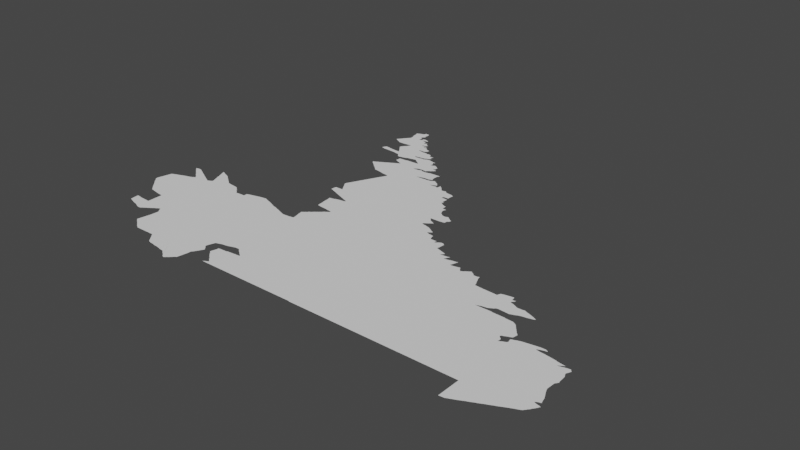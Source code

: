 # Source: labrador.blend  (saved by Blender 3.3.6; exported with 4.5.12 LTS)
import bpy
from mathutils import Matrix  # noqa: F401  (used for matrix-valued properties, if any)

bpy.ops.wm.read_factory_settings(use_empty=True)
scene = bpy.context.scene
scene.name = 'Scene'

# ---- collections
col_collection = bpy.data.collections.new('Collection'); scene.collection.children.link(col_collection)

# ---- node groups
ng_auto_smooth = bpy.data.node_groups.new('Auto Smooth', 'GeometryNodeTree')
_s = ng_auto_smooth.interface.new_socket(name='Geometry', in_out='OUTPUT', socket_type='NodeSocketGeometry')
_s = ng_auto_smooth.interface.new_socket(name='Geometry', in_out='INPUT', socket_type='NodeSocketGeometry')
_s = ng_auto_smooth.interface.new_socket(name='Angle', in_out='INPUT', socket_type='NodeSocketFloat')
_s.subtype = 'ANGLE'
_s.min_value = 0.0
_s.max_value = 3.142
ng_auto_smooth.is_modifier = True
_N = ng_auto_smooth.nodes; _L = ng_auto_smooth.links
n0 = _N.new('NodeGroupOutput'); n0.name = 'Group Output'; n0.location = (480, -100)
n1 = _N.new('NodeGroupInput'); n1.name = 'Group Input'; n1.location = (-420, -300)
n2 = _N.new('NodeGroupInput'); n2.name = 'Group Input.001'; n2.location = (-60, -100)
n3 = _N.new('GeometryNodeSetShadeSmooth'); n3.name = 'Set Shade Smooth'; n3.location = (120, -100)
n3.domain = 'EDGE'
n4 = _N.new('GeometryNodeSetShadeSmooth'); n4.name = 'Set Shade Smooth.001'; n4.location = (300, -100)
n5 = _N.new('GeometryNodeInputMeshEdgeAngle'); n5.name = 'Edge Angle'; n5.location = (-420, -220)
n6 = _N.new('GeometryNodeInputEdgeSmooth'); n6.name = 'Is Edge Smooth'; n6.location = (-60, -160)
n7 = _N.new('GeometryNodeInputShadeSmooth'); n7.name = 'Is Face Smooth'; n7.location = (-240, -340)
n8 = _N.new('FunctionNodeBooleanMath'); n8.name = 'Boolean Math'; n8.location = (-60, -220)
n9 = _N.new('FunctionNodeCompare'); n9.name = 'Compare'; n9.location = (-240, -180)
n9.operation = 'LESS_EQUAL'
_L.new(n5.outputs[0], n9.inputs[0])
_L.new(n4.outputs[0], n0.inputs[0])
_L.new(n1.outputs[1], n9.inputs[1])
_L.new(n9.outputs[0], n8.inputs[0])
_L.new(n7.outputs[0], n8.inputs[1])
_L.new(n2.outputs[0], n3.inputs[0])
_L.new(n6.outputs[0], n3.inputs[1])
_L.new(n3.outputs[0], n4.inputs[0])
_L.new(n8.outputs[0], n3.inputs[2])
n0.is_active_output = True

# ---- world
world_world = bpy.data.worlds.new('World'); scene.world = world_world
world_world.use_nodes = True; world_world.node_tree.nodes.clear()
_N = world_world.node_tree.nodes; _L = world_world.node_tree.links
n0 = _N.new('ShaderNodeOutputWorld'); n0.name = 'World Output'; n0.location = (300, 300)
n1 = _N.new('ShaderNodeBackground'); n1.name = 'Background'; n1.location = (10, 300)
n1.inputs[0].default_value = (0.05088, 0.05088, 0.05088, 1.0)
_L.new(n1.outputs[0], n0.inputs[0])
n0.is_active_output = True
world_world.color = (0.05088, 0.05088, 0.05088)
world_world.use_sun_shadow = False
world_world.sun_shadow_jitter_overblur = 0.0

# ---- meshes
me_mesh = bpy.data.meshes.new('Mesh')
me_mesh.from_pydata([(-67.76, 54.04, -3.995e-08), (-67.74, 54.01, -9.33e-08), (-67.76, 54.09, 1.474e-09), (-67.72, 53.99, -7.622e-08), (-67.7, 53.97, -6.844e-08), (-67.68, 53.95, -8.933e-08), (-67.66, 53.91, -2.485e-07), (-67.62, 53.88, -1.038e-07), (-67.6, 53.86, -8.793e-08), (-67.58, 53.83, -6.499e-08), (-67.56, 53.81, -7.804e-08), (-67.54, 53.79, -9.445e-08), (-67.52, 53.77, -6.826e-08), (-67.74, 54.17, -4.836e-08), (-67.72, 54.25, -4.061e-08), (-67.7, 54.33, -4.966e-08), (-67.68, 54.41, -9.006e-08), (-67.67, 54.44, -8.881e-08), (-67.63, 54.46, 9.994e-09), (-67.58, 54.48, -4.419e-08), (-67.53, 54.5, -1.64e-08), (-67.32, 53.0, -2.132e-08), (-67.33, 53.15, -8.104e-08), (-67.31, 52.93, -9.321e-08), (-67.27, 52.92, -2.127e-08), (-67.21, 53.13, -1.063e-07), (-67.22, 52.9, 9.951e-08), (-67.22, 53.14, -7.865e-08), (-67.5, 53.74, -2.529e-07), (-67.45, 53.69, -1.192e-07), (-67.43, 53.66, -1.009e-07), (-67.4, 53.64, -9.013e-08), (-67.37, 53.61, -9.261e-08), (-67.35, 53.58, -3.982e-08), (-67.15, 53.54, -1.013e-07), (-67.26, 53.56, -8.723e-08), (-67.47, 54.52, -4.331e-08), (-67.42, 54.54, -8.759e-08), (-67.37, 54.56, -4.482e-08), (-67.31, 54.58, -2.651e-08), (-67.27, 54.59, 5.742e-09), (-67.21, 54.61, -5.678e-08), (-67.47, 55.04, -9.165e-08), (-67.44, 55.02, -6.688e-08), (-67.41, 54.99, -1.641e-07), (-67.36, 55.07, -5.338e-08), (-67.31, 55.06, -1.059e-07), (-67.36, 54.94, -1.444e-07), (-67.33, 54.92, -7.453e-08), (-67.31, 54.9, -7.335e-08), (-67.29, 54.88, -7.038e-08), (-67.27, 55.04, -5.668e-08), (-67.26, 54.86, -9.528e-08), (-67.23, 54.83, -1.641e-07), (-67.24, 55.02, -5.844e-08), (-67.2, 55.0, -2.072e-08), (-67.43, 55.06, -3.879e-08), (-67.36, 55.08, -5.294e-08), (-66.93, 52.8, -1.846e-08), (-66.88, 52.78, 2.501e-08), (-67.16, 52.88, -1.635e-08), (-67.11, 52.86, -9.101e-08), (-67.05, 52.85, -8.244e-08), (-67.01, 53.12, -3.379e-08), (-66.99, 52.83, -7.83e-08), (-66.84, 52.97, -9.988e-08), (-66.91, 53.11, -9.806e-08), (-66.91, 53.49, -9.278e-08), (-67.05, 53.52, 4.452e-08), (-66.93, 53.51, -8.901e-08), (-67.15, 54.63, -4.564e-08), (-67.11, 54.66, -4.956e-08), (-67.11, 54.72, -6.666e-08), (-67.09, 54.7, -6.532e-08), (-67.07, 54.68, -1.125e-07), (-67.18, 54.78, -2.139e-07), (-67.13, 54.96, -1.164e-07), (-67.09, 54.94, -9.65e-08), (-67.16, 54.98, 1.193e-08), (-67.15, 54.76, -8.619e-08), (-67.13, 54.74, -7.336e-08), (-66.87, 54.82, -1.028e-07), (-67.05, 54.92, -7.03e-08), (-67.02, 54.9, -3.156e-08), (-66.98, 54.88, -2.494e-08), (-66.94, 54.86, 1.962e-08), (-66.9, 54.84, 7.254e-08), (-66.82, 52.77, -5.522e-08), (-66.81, 52.76, -6.15e-08), (-66.77, 52.78, -4.273e-08), (-66.75, 52.8, -7.126e-08), (-66.72, 52.82, -8.574e-08), (-66.69, 52.84, -1.628e-08), (-66.66, 52.86, -7.21e-08), (-66.63, 52.88, -1.805e-08), (-66.6, 52.9, -6.633e-08), (-66.57, 52.92, -8.015e-08), (-66.79, 54.78, -9.017e-08), (-66.83, 54.8, -8.119e-08), (-66.75, 54.76, -3.84e-08), (-66.71, 54.74, -1.706e-07), (-66.68, 55.03, -3.148e-08), (-66.67, 54.76, -7.968e-08), (-66.66, 54.99, -6.837e-08), (-66.64, 54.94, 1.44e-08), (-66.63, 54.78, -2.557e-08), (-66.62, 54.89, -6.783e-09), (-66.6, 54.8, -8.64e-08), (-66.6, 54.83, 1.023e-08), (-66.39, 54.95, -9.988e-08), (-66.77, 55.29, -2.53e-08), (-66.79, 55.32, 7.51e-07), (-66.75, 55.23, 8.862e-08), (-66.73, 55.19, 5.063e-08), (-66.71, 55.13, -2.832e-08), (-66.67, 55.27, -7.353e-08), (-66.73, 55.3, 1.942e-09), (-66.69, 55.09, -5.647e-08), (-66.61, 55.25, -6.847e-08), (-66.37, 52.37, -1.057e-07), (-66.34, 52.34, -4.971e-08), (-66.35, 52.47, -6.872e-08), (-66.31, 52.32, -8.391e-08), (-66.29, 52.3, -2.821e-08), (-66.26, 52.28, -7.914e-08), (-66.33, 52.59, 1.102e-08), (-66.31, 52.69, 6.289e-08), (-66.3, 52.81, 8.566e-09), (-66.54, 52.94, -1.471e-07), (-66.52, 52.96, -1.053e-07), (-66.48, 52.98, -5.548e-08), (-66.45, 53.0, -9.871e-08), (-66.42, 53.02, -7.643e-08), (-66.37, 53.03, -1.179e-07), (-66.36, 53.0, -8.423e-08), (-66.43, 53.8, -9.871e-08), (-66.34, 52.97, -5.453e-08), (-66.32, 52.94, -1.089e-07), (-66.31, 52.92, -1.701e-07), (-66.29, 52.91, -9.907e-08), (-66.43, 55.14, -9.545e-08), (-66.3, 55.04, -8.035e-08), (-66.25, 55.0, -8.079e-08), (-66.27, 55.02, -3.108e-08), (-66.51, 55.2, -7.352e-08), (-66.54, 55.22, -7.742e-09), (-66.48, 55.18, -1.506e-07), (-66.46, 55.16, -1.139e-07), (-66.41, 55.12, -7.684e-08), (-66.35, 55.08, -6.054e-08), (-66.38, 55.1, -9.51e-08), (-66.33, 55.06, -4.117e-08), (-66.11, 52.16, -7.227e-08), (-66.08, 52.14, -5.897e-08), (-66.04, 52.11, -9.531e-08), (-66.05, 52.13, -9.926e-08), (-66.23, 52.26, -5.657e-08), (-66.21, 52.24, -9.178e-08), (-66.18, 52.22, -1.038e-07), (-66.16, 52.2, -1.338e-07), (-66.13, 52.18, -8.265e-08), (-64.69, 54.29, -9.871e-08), (-65.67, 54.71, -9.913e-08), (-66.21, 54.97, -2.711e-08), (-66.11, 54.95, -5.796e-08), (-65.89, 54.92, -9.501e-08), (-66.0, 54.94, 8.464e-08), (-65.53, 52.11, -9.12e-08), (-65.64, 54.72, -8.813e-08), (-65.68, 54.73, -9.323e-08), (-65.86, 54.9, -2e-07), (-65.82, 54.86, -7.779e-08), (-65.79, 54.84, -5.664e-08), (-65.77, 54.81, -7.982e-08), (-65.74, 54.79, -1.027e-07), (-65.72, 54.77, -8.694e-08), (-65.7, 54.75, -1.117e-07), (-65.5, 52.08, -9.382e-08), (-65.48, 52.05, -6.604e-08), (-65.46, 52.03, -5.532e-08), (-65.44, 52.0, -9.754e-08), (-65.41, 51.97, -2.826e-09), (-65.4, 51.95, -3.694e-08), (-65.38, 51.93, -8.913e-08), (-65.35, 51.89, -1.662e-07), (-65.32, 51.86, -1.41e-07), (-65.43, 54.73, -9.873e-08), (-65.43, 54.82, -8.781e-08), (-65.37, 54.84, -1.419e-08), (-65.29, 54.86, -3.767e-08), (-65.25, 51.84, -5.384e-08), (-65.13, 51.83, -1.009e-07), (-65.13, 51.82, -7.261e-08), (-65.01, 51.81, 2.415e-08), (-64.89, 51.79, -9.042e-08), (-64.97, 52.13, -9.988e-08), (-65.21, 54.88, -8.907e-08), (-65.13, 54.9, -3.275e-08), (-65.05, 54.92, 3.596e-09), (-64.97, 54.93, -8.942e-08), (-64.89, 51.78, -8.29e-08), (-64.77, 51.77, -5.021e-08), (-64.73, 51.74, -8.416e-08), (-64.71, 51.72, -6.836e-08), (-64.68, 51.7, -1.461e-07), (-64.63, 51.67, 2.63e-08), (-64.92, 54.94, 5.632e-08), (-64.86, 54.92, 4.109e-08), (-64.81, 54.9, -5.836e-08), (-64.75, 54.88, -2.627e-08), (-64.69, 54.86, -1.068e-08), (-64.82, 58.96, -2.869e-08), (-64.75, 58.95, -1.056e-07), (-64.8, 59.01, -5.822e-08), (-64.78, 59.04, -2.48e-08), (-64.76, 59.07, -7.794e-08), (-64.75, 58.94, -8.575e-08), (-64.63, 59.06, -9.592e-08), (-64.72, 59.52, 4.883e-08), (-64.68, 59.5, -6.129e-08), (-64.88, 59.62, -6.249e-10), (-64.86, 59.6, -9.405e-08), (-64.86, 59.64, -1.104e-07), (-64.83, 59.58, -8.59e-08), (-64.83, 59.67, -8.983e-08), (-64.79, 59.56, -8.451e-08), (-64.81, 59.7, -8.471e-08), (-64.78, 59.74, -1.042e-07), (-64.76, 59.77, -8.529e-08), (-64.75, 59.54, -9.219e-08), (-64.74, 59.79, -7.576e-08), (-64.72, 59.82, -1.19e-07), (-64.7, 59.84, -1.028e-07), (-64.68, 59.87, -4.761e-08), (-64.68, 60.09, 4.573e-08), (-64.65, 59.89, -8.856e-08), (-64.65, 60.01, 3.528e-08), (-64.64, 59.93, -6.48e-08), (-64.69, 60.19, -3.302e-08), (-64.71, 60.24, -7.195e-08), (-64.67, 60.26, -9.882e-08), (-64.61, 51.64, -8.739e-08), (-64.58, 51.62, -8.902e-08), (-64.55, 51.6, -4.484e-08), (-64.52, 51.6, -1.089e-07), (-64.48, 51.64, -9.542e-08), (-64.45, 51.66, -5.975e-08), (-64.43, 51.68, -7.144e-08), (-64.41, 51.7, -8.452e-08), (-64.39, 51.72, -8.082e-08), (-64.37, 51.74, -6.969e-08), (-64.35, 51.76, -8.307e-08), (-64.32, 51.78, -1.297e-07), (-64.3, 51.89, -4.527e-09), (-64.28, 52.01, -6.053e-08), (-64.47, 54.77, -8.292e-08), (-64.31, 54.72, -6.754e-09), (-64.59, 54.82, -2.14e-08), (-64.64, 54.84, -4.681e-08), (-64.53, 54.79, -1.103e-08), (-64.42, 54.76, -6.246e-08), (-64.37, 54.74, 4.813e-08), (-64.41, 58.12, 1.695e-06), (-64.38, 58.1, -7.765e-08), (-64.39, 58.14, -5.234e-07), (-64.35, 58.06, -1.549e-07), (-64.35, 58.16, -5.797e-08), (-64.63, 59.05, -9.853e-08), (-64.55, 58.93, 4.402e-08), (-64.33, 58.91, -1.037e-07), (-64.47, 59.03, -4.278e-08), (-64.42, 59.18, -1.527e-07), (-64.4, 59.16, -1.119e-07), (-64.38, 59.13, -2.991e-08), (-64.36, 59.1, -7.253e-08), (-64.34, 59.07, -8.752e-08), (-64.33, 58.9, -7.3e-08), (-64.31, 59.02, 2.936e-08), (-64.31, 59.03, -1.756e-08), (-64.55, 59.5, -1.002e-07), (-64.48, 59.26, -1.611e-07), (-64.48, 59.3, -4.755e-08), (-64.46, 59.24, -1.205e-07), (-64.44, 59.21, -3.189e-08), (-64.46, 59.33, -8.067e-08), (-64.44, 59.36, -8.776e-08), (-64.41, 59.39, -1.106e-07), (-64.38, 59.42, -9.874e-08), (-64.35, 59.47, -1.759e-07), (-64.33, 59.5, 3.773e-07), (-64.32, 59.52, -3.489e-07), (-64.09, 59.69, -1.026e-07), (-64.44, 60.08, -1.077e-07), (-64.44, 60.11, -7.903e-08), (-64.42, 60.13, -8.761e-08), (-64.4, 59.96, 1.888e-07), (-64.39, 59.96, -8.324e-08), (-64.39, 60.06, -1.263e-07), (-64.4, 60.15, -6.171e-08), (-64.27, 59.95, -9.822e-08), (-64.33, 59.98, -2.355e-08), (-64.32, 60.04, -7.827e-08), (-64.62, 60.28, -7.754e-08), (-64.57, 60.3, -2.414e-08), (-64.4, 60.21, -1.077e-07), (-64.51, 60.32, -3.316e-08), (-64.52, 60.34, -8.168e-08), (-64.5, 60.37, -9.849e-08), (-64.41, 60.37, -8.57e-08), (-64.38, 60.17, -5.934e-08), (-64.39, 60.27, -7.345e-08), (-64.4, 60.35, -4.446e-08), (-64.37, 60.2, -4.473e-08), (-64.38, 60.3, 1.259e-07), (-64.27, 52.13, -5.207e-08), (-64.24, 52.16, -2.436e-08), (-64.22, 52.2, -6.319e-08), (-64.16, 52.3, -9.023e-08), (-64.21, 52.47, -8.17e-08), (-64.2, 52.23, -9.311e-08), (-64.18, 52.26, 6.302e-08), (-64.18, 52.45, -5.038e-08), (-64.16, 52.42, -1.352e-07), (-64.14, 52.33, -2.418e-07), (-64.14, 52.4, -1.456e-07), (-64.12, 52.37, -2.838e-08), (-64.23, 52.51, -6.858e-08), (-64.22, 52.55, -7.597e-08), (-64.2, 52.61, -4.385e-08), (-64.18, 52.66, -5.845e-08), (-64.16, 52.72, -3.116e-08), (-64.09, 52.74, -7.918e-08), (-64.01, 52.77, -5.992e-08), (-61.21, 53.85, -8.684e-08), (-64.25, 54.7, 8.032e-08), (-64.2, 54.68, -6.583e-08), (-64.15, 54.66, -2.711e-08), (-64.09, 54.64, -2.628e-08), (-64.04, 54.62, -8.546e-08), (-64.11, 56.3, -9.218e-08), (-64.05, 56.28, -4.504e-09), (-64.01, 56.26, -3.603e-08), (-64.1, 56.4, 1.305e-07), (-64.09, 56.44, -5.231e-08), (-63.89, 56.44, -1.321e-07), (-64.0, 56.62, -7.761e-08), (-64.06, 56.72, 3.985e-08), (-64.04, 56.68, -1.002e-07), (-64.06, 56.76, -3.44e-08), (-64.03, 56.81, 1.569e-07), (-64.02, 56.65, -1.782e-07), (-64.02, 56.83, -9.405e-08), (-64.0, 56.87, -6.981e-08), (-64.17, 57.92, -7.238e-08), (-64.15, 57.9, -6.795e-08), (-64.13, 57.88, -8.387e-08), (-64.1, 57.86, -1.004e-07), (-64.07, 57.82, -1.134e-07), (-64.03, 57.8, -7.614e-08), (-64.31, 58.04, -1.004e-07), (-64.31, 58.18, -1.846e-08), (-64.29, 58.02, -8.241e-08), (-64.28, 58.2, -5.915e-08), (-64.27, 58.0, -7.895e-08), (-64.24, 57.98, -9.991e-08), (-64.24, 58.22, -5.14e-08), (-64.21, 57.94, -1.55e-07), (-64.21, 58.24, -3.496e-08), (-64.07, 58.32, -9.729e-08), (-63.38, 58.29, -9.988e-08), (-64.17, 58.26, -4.927e-08), (-64.1, 58.3, -6.904e-08), (-64.03, 58.34, -5.78e-08), (-64.02, 58.57, 1.801e-08), (-64.23, 58.89, -1.003e-07), (-64.19, 58.85, -7.949e-08), (-64.17, 58.82, -8.082e-08), (-64.15, 58.8, -8.098e-08), (-64.12, 58.78, -6.049e-08), (-64.07, 58.79, 3.593e-09), (-64.01, 58.8, -6.751e-08), (-64.01, 58.7, -8.941e-08), (-63.95, 59.39, -1.147e-07), (-63.81, 59.06, -1.177e-07), (-64.09, 59.71, -9.23e-08), (-64.09, 59.85, -7.672e-08), (-64.05, 59.83, -1.9e-07), (-64.02, 59.72, -6.711e-08), (-63.99, 59.65, -1.023e-07), (-64.16, 59.84, -1.7e-07), (-64.02, 59.8, -1.154e-07), (-63.93, 59.68, -8.918e-08), (-64.27, 59.97, -9.739e-08), (-64.25, 60.05, -5.501e-09), (-64.25, 60.05, -3.455e-08), (-64.21, 60.03, -5.792e-08), (-64.22, 59.94, 1.757e-07), (-64.15, 59.98, -8.614e-08), (-64.17, 59.92, -4.901e-08), (-64.15, 60.02, -7.848e-08), (-64.15, 59.91, -8.242e-08), (-64.06, 59.87, 2.489e-07), (-63.8, 52.0, -3.329e-08), (-63.8, 52.0, -4.994e-08), (-63.79, 52.0, 3.652e-07), (-63.78, 52.01, 1.101e-07), (-63.76, 52.02, -1.213e-08), (-63.74, 52.17, -6.062e-08), (-63.73, 52.04, 1.417e-08), (-63.72, 52.14, -1.019e-07), (-63.69, 52.06, -6.917e-08), (-61.25, 52.01, -1.197e-07), (-63.69, 52.12, -8.766e-08), (-63.97, 52.39, 3.617e-07), (-63.95, 52.47, 6.858e-08), (-63.92, 52.35, -6.926e-08), (-63.89, 52.31, -1.298e-07), (-63.85, 52.27, -5.777e-08), (-63.82, 52.24, -6.912e-08), (-63.78, 52.21, -6.877e-08), (-63.93, 52.55, -7.07e-09), (-63.93, 52.59, -8.948e-08), (-63.92, 52.78, 1.158e-07), (-63.89, 52.6, -6.905e-08), (-63.69, 52.61, -9.965e-08), (-63.69, 52.62, -9.057e-08), (-63.83, 52.8, -7.924e-08), (-63.75, 52.83, -5.878e-08), (-63.67, 52.85, 4.471e-09), (-63.85, 54.63, -2.695e-08), (-63.74, 54.65, -5.876e-08), (-63.79, 54.93, 5.791e-08), (-63.8, 54.96, -2.465e-09), (-63.78, 54.85, -9.114e-08), (-63.75, 54.75, -9.14e-08), (-63.78, 54.98, -1.015e-07), (-63.75, 55.0, -8.42e-08), (-63.73, 55.02, -5.971e-08), (-63.7, 55.04, -9.091e-08), (-63.67, 55.08, -1.48e-07), (-63.78, 55.65, -9.209e-08), (-63.76, 55.49, -3.663e-08), (-63.77, 55.65, -9.433e-08), (-63.75, 55.47, -8.701e-08), (-63.73, 55.46, -5.758e-08), (-63.67, 55.62, -9.988e-08), (-63.79, 55.81, -7.143e-08), (-63.81, 55.91, -8.471e-08), (-63.79, 55.92, -8.311e-08), (-63.71, 55.93, -7.913e-08), (-63.95, 56.24, 7.089e-09), (-63.9, 56.22, -6.112e-09), (-63.85, 56.2, -7.946e-08), (-63.8, 56.18, -4.854e-08), (-63.75, 56.16, -6.692e-08), (-63.69, 56.14, -7.002e-08), (-63.98, 56.59, -1.212e-08), (-63.96, 56.55, -7.668e-08), (-63.94, 56.52, -2.243e-08), (-63.92, 56.49, -4.418e-08), (-63.9, 56.46, -4.623e-07), (-63.09, 56.53, -9.966e-08), (-63.98, 56.91, -5.098e-08), (-63.96, 56.95, -5.163e-08), (-63.94, 56.99, -5.043e-08), (-63.92, 57.03, -7.713e-08), (-63.9, 57.07, -4.291e-08), (-63.88, 57.11, -4.796e-08), (-63.86, 57.15, -4.12e-08), (-63.84, 57.19, -3.96e-08), (-63.82, 57.23, -4.533e-08), (-63.8, 57.27, -4.579e-08), (-63.74, 57.39, -9.621e-08), (-63.78, 57.31, -4.634e-08), (-63.76, 57.35, -7.336e-08), (-63.72, 57.43, -6.941e-08), (-63.7, 57.47, -4.239e-08), (-63.68, 57.51, -2.171e-08), (-63.95, 57.79, -8.042e-08), (-64.13, 58.28, -1.048e-07), (-63.85, 57.77, -5.956e-08), (-63.43, 57.9, -9.988e-08), (-63.73, 57.74, 1.431e-08), (-63.99, 58.36, -1.544e-08), (-63.96, 58.38, -1.976e-08), (-63.95, 58.54, -1.485e-08), (-63.92, 58.4, -5.823e-08), (-63.81, 58.71, -1.225e-07), (-63.91, 58.52, -5.209e-08), (-63.89, 58.42, -7.838e-08), (-63.86, 58.5, 3.639e-08), (-63.85, 58.44, -1.261e-08), (-63.82, 58.46, -2.22e-10), (-63.8, 58.47, -5.657e-07), (-63.81, 58.48, 9.895e-07), (-64.01, 58.63, -6.143e-08), (-63.93, 58.82, -1.338e-08), (-63.87, 58.85, -2.446e-08), (-63.8, 58.72, -8.053e-08), (-63.79, 58.86, -3.226e-08), (-63.71, 58.88, -8.97e-08), (-63.69, 59.07, -1.008e-07), (-63.78, 59.04, 2.807e-08), (-63.74, 59.02, -8.986e-08), (-63.69, 59.06, -9.441e-08), (-63.95, 59.42, -1.018e-07), (-63.83, 59.37, -9.965e-08), (-63.83, 59.38, -7.261e-08), (-63.8, 59.42, -8.041e-08), (-63.81, 59.55, -2.338e-08), (-63.77, 59.44, -1.087e-07), (-63.73, 59.37, 1.891e-07), (-63.74, 59.47, -8.369e-08), (-63.69, 59.35, -9.578e-08), (-63.69, 59.38, -1.515e-07), (-63.99, 59.63, -9.009e-08), (-63.98, 59.74, 3.06e-07), (-63.99, 59.78, -8.227e-08), (-63.96, 59.76, -2.494e-07), (-63.89, 59.62, -2.398e-08), (-63.93, 59.65, -8.171e-08), (-63.85, 59.57, -9.229e-08), (-63.86, 59.61, -8.473e-08), (-63.74, 59.54, -8.774e-08), (-63.67, 52.1, -9.124e-08), (-63.65, 52.08, -1.345e-07), (-63.49, 52.64, -5.513e-08), (-63.5, 52.78, -8.627e-08), (-63.47, 52.76, -4.086e-08), (-63.44, 52.74, -1.364e-07), (-63.42, 52.72, -1e-07), (-63.34, 52.65, 2.566e-07), (-63.39, 52.7, -7.698e-08), (-63.36, 52.68, -1.232e-07), (-63.57, 52.85, -1.69e-07), (-63.53, 52.81, -1.252e-07), (-63.55, 52.83, -9.34e-08), (-63.63, 55.1, -7.172e-08), (-63.61, 55.12, -8.488e-08), (-63.59, 55.14, -8.89e-08), (-63.57, 55.16, -6.214e-08), (-63.54, 55.18, -8.615e-08), (-63.52, 55.2, -1.12e-07), (-63.49, 55.22, -8.159e-08), (-63.47, 55.24, -9.353e-08), (-63.44, 55.26, -9.284e-08), (-63.41, 55.3, -1.332e-07), (-63.37, 55.32, -8.481e-08), (-63.59, 55.44, -8.244e-08), (-63.45, 55.99, -9.893e-08), (-63.45, 55.43, -9.796e-08), (-63.45, 55.42, -8.983e-08), (-63.63, 55.96, -8.199e-08), (-63.54, 55.98, 1.384e-08), (-63.39, 56.01, -1.074e-07), (-63.65, 56.12, -1.339e-08), (-63.59, 56.1, -8.386e-08), (-63.54, 56.08, -5.219e-08), (-63.49, 56.06, -5.658e-08), (-63.43, 56.04, -5.302e-09), (-63.66, 57.55, -5.835e-08), (-63.64, 57.58, -9.032e-08), (-63.62, 57.62, -8.783e-08), (-63.6, 57.66, -7.431e-08), (-63.61, 57.73, -4.375e-08), (-63.58, 57.71, -1.327e-07), (-63.5, 58.6, -9.988e-08), (-63.36, 58.44, -4.311e-07), (-63.64, 58.88, -1.246e-07), (-63.61, 58.86, -5.153e-08), (-63.59, 58.84, -6.042e-08), (-63.51, 58.73, -8.644e-09), (-63.56, 58.82, -5.309e-08), (-63.31, 59.07, -1.109e-07), (-63.53, 58.8, -3.956e-08), (-63.5, 58.78, -7.475e-08), (-63.46, 58.74, -1.568e-07), (-63.47, 58.76, 1.421e-07), (-63.65, 58.89, -1.067e-07), (-63.51, 59.03, -1.004e-07), (-63.61, 59.03, -9.794e-08), (-63.55, 59.08, -2.219e-08), (-63.61, 59.04, -4.247e-08), (-63.54, 59.04, 2.097e-07), (-63.51, 59.04, -9.625e-08), (-63.47, 59.06, -9.388e-08), (-63.49, 59.11, -5.613e-08), (-63.44, 59.21, -3.05e-07), (-63.43, 59.08, -7.452e-08), (-63.43, 59.13, -2.996e-09), (-63.4, 59.15, -8.053e-08), (-63.39, 59.19, -4.215e-08), (-63.37, 59.09, -8.171e-08), (-63.39, 59.17, 6.356e-07), (-63.37, 59.19, 5.293e-07), (-63.65, 59.35, -1.133e-08), (-63.52, 59.3, -8.455e-08), (-63.6, 59.36, -4.168e-08), (-63.53, 59.34, -9.191e-08), (-63.51, 59.27, -8.823e-08), (-63.43, 59.22, 7.446e-07), (-63.41, 59.27, 1.676e-07), (-63.41, 59.24, -7.468e-08), (-63.39, 59.27, 8.559e-07), (-63.36, 59.28, 8.532e-07), (-63.35, 55.34, -7.973e-08), (-63.32, 55.36, -1.03e-07), (-63.31, 55.41, 1.531e-07), (-63.29, 55.39, -1.842e-07), (-63.35, 58.45, -1.743e-07), (-63.31, 58.48, -4.999e-08), (-63.23, 58.45, -2.387e-08), (-63.25, 58.51, -6.949e-08), (-63.15, 58.47, -1.058e-07), (-63.15, 58.52, -1.043e-07), (-63.14, 58.48, 1.071e-07), (-63.09, 58.45, -1.024e-08), (-63.07, 58.51, -2.844e-08), (-63.04, 58.5, -5.609e-08), (-63.18, 58.88, -1.35e-07), (-63.13, 58.87, -5.171e-08), (-63.21, 59.01, -2.672e-07), (-63.21, 59.05, 1.31e-07), (-63.17, 59.02, -3.21e-07), (-63.15, 58.9, -1.591e-07), (-63.16, 58.97, -4.242e-08), (-63.14, 59.04, 3.648e-07), (-63.15, 59.03, 3.611e-07), (-63.06, 58.9, 2.945e-07), (-62.89, 58.47, -1.052e-07), (-63.01, 58.12, -1.964e-07), (-63.01, 58.12, -2.446e-07), (-63.0, 58.12, -2.575e-07), (-62.99, 58.13, 2.101e-07), (-62.96, 58.14, 4.439e-08), (-62.89, 58.16, 1.085e-07), (-62.67, 58.13, 3.883e-08), (-62.8, 58.18, -8.841e-08), (-62.65, 58.19, -9.885e-08), (-63.03, 58.51, -6.004e-08), (-63.0, 58.54, 1.558e-08), (-62.97, 58.45, -5.567e-08), (-62.97, 58.57, 8.987e-09), (-62.87, 58.48, -1.19e-07), (-62.57, 58.49, -9.22e-08), (-63.0, 58.88, -7.371e-08), (-62.98, 58.72, -2.281e-07), (-62.97, 58.73, -9.226e-08), (-62.96, 58.86, -1.403e-07), (-62.94, 58.58, -4.52e-08), (-62.92, 58.74, -7.694e-08), (-62.94, 58.84, -1.097e-07), (-62.91, 58.61, -5.084e-08), (-62.88, 58.63, -1.004e-07), (-62.88, 58.7, -1.345e-07), (-62.91, 58.82, -7.669e-08), (-62.87, 58.65, -8.673e-08), (-62.84, 58.67, -3.685e-08), (-63.03, 58.9, 1.034e-07), (-62.57, 58.15, -1.029e-07), (-62.66, 58.18, -1.06e-07), (-62.61, 58.25, -7.272e-08), (-62.58, 58.21, 1.653e-07), (-62.51, 57.98, -9.988e-08), (-62.56, 58.16, -1.337e-07), (-62.53, 58.18, -8.664e-08), (-62.5, 58.2, 3.136e-09), (-62.5, 58.2, -6.978e-08), (-62.47, 57.97, 3.678e-07), (-62.48, 57.97, 1.26e-07), (-62.47, 58.18, -1.53e-08), (-62.44, 58.16, -6.996e-08), (-62.39, 57.95, -1.524e-08), (-62.4, 57.98, 6.602e-08), (-62.41, 58.14, -1.625e-08), (-62.62, 58.34, -8.753e-08), (-62.61, 58.43, -7.511e-08), (-62.59, 58.46, 1.079e-07), (-61.29, 56.25, -9.968e-08), (-62.23, 57.84, -4.999e-08), (-62.12, 57.97, -1.52e-08), (-62.37, 57.96, -8.494e-08), (-62.1, 57.94, -1.443e-07), (-61.96, 57.72, -9.988e-08), (-62.37, 58.12, -1.388e-07), (-62.37, 58.0, 7.575e-09), (-62.33, 58.02, -2.739e-07), (-62.34, 58.08, -1.465e-07), (-62.29, 57.97, -9.135e-08), (-62.3, 58.03, 8.879e-08), (-62.24, 57.94, -4.648e-07), (-62.23, 57.97, 1.419e-06), (-62.22, 58.06, -1.267e-07), (-62.19, 58.03, -7.816e-07), (-62.16, 58.01, -1.295e-07), (-62.14, 57.99, -1.2e-07), (-61.82, 57.58, -1.589e-07), (-61.81, 57.61, 1.796e-07), (-61.72, 57.58, -8.993e-08), (-62.07, 57.91, -1.542e-07), (-62.05, 57.89, -8.94e-08), (-62.01, 57.89, 1.423e-08), (-61.94, 57.91, 8.803e-08), (-61.92, 57.89, -6.449e-08), (-61.91, 57.87, -9.758e-08), (-61.83, 57.85, 3.418e-10), (-61.79, 57.64, -1.01e-07), (-61.51, 57.28, 1.675e-09), (-61.45, 57.15, -1.213e-07), (-61.45, 57.26, -1.027e-07), (-61.66, 57.38, -1.527e-07), (-61.66, 57.43, -1.047e-07), (-61.65, 57.37, -5.403e-07), (-61.65, 57.38, 3.084e-07), (-61.65, 57.57, -1.132e-07), (-61.61, 57.39, 1.228e-06), (-61.63, 57.41, 1.087e-08), (-61.62, 57.34, -1.574e-07), (-61.6, 57.39, 3.212e-07), (-61.59, 57.32, -7.334e-08), (-61.56, 57.3, -1.654e-08), (-61.73, 57.84, -6.757e-08), (-61.66, 57.79, 1.56e-08), (-61.68, 57.82, -2.691e-07), (-61.67, 57.64, -8.382e-08), (-61.67, 57.74, -1.038e-07), (-61.65, 57.79, 1.017e-08), (-61.25, 52.0, -4.992e-08), (-61.89, 55.57, -9.988e-08), (-61.34, 56.27, -1.11e-07), (-61.32, 56.3, -1.051e-07), (-61.33, 56.27, 7.066e-08), (-61.29, 56.32, -3.035e-08), (-61.22, 56.24, 1.936e-07), (-61.15, 56.22, -7.398e-09), (-61.09, 56.2, -8.195e-08), (-61.35, 56.59, -1.035e-07), (-61.34, 56.57, -8.005e-08), (-61.3, 56.52, -5.69e-08), (-61.32, 56.55, -2.937e-08), (-61.26, 56.34, -5.793e-08), (-61.27, 56.49, 6.185e-08), (-61.24, 56.48, -2.256e-08), (-61.16, 56.59, 2.49e-08), (-61.23, 56.36, -4.999e-08), (-61.2, 56.46, -6.409e-08), (-61.21, 56.38, -8.652e-08), (-61.18, 56.4, -9.99e-08), (-61.14, 56.43, 3.77e-07), (-61.14, 56.43, 1.743e-08), (-61.16, 56.58, -3.329e-08), (-61.14, 56.43, -3.329e-08), (-61.34, 56.97, -6.983e-08), (-61.33, 56.93, -9.926e-08), (-61.3, 56.92, -7.956e-08), (-61.27, 56.9, -6.198e-08), (-61.25, 56.87, -8.696e-08), (-61.2, 56.86, -1.693e-08), (-61.15, 56.85, 1.621e-08), (-61.08, 56.88, 1.533e-07), (-61.34, 57.14, 4.274e-08), (-61.37, 57.03, -2.986e-08), (-61.37, 57.09, -2.788e-08), (-60.99, 56.0, -7.184e-08), (-60.91, 55.97, -5.807e-08), (-60.77, 55.89, -8.877e-08), (-60.82, 55.96, 2.119e-09), (-60.99, 56.14, -9.186e-08), (-61.05, 56.18, -7.854e-08), (-61.02, 56.16, -3.475e-08), (-60.96, 56.12, -8.009e-08), (-60.98, 56.01, -3.078e-07), (-60.94, 56.04, -1.114e-07), (-60.91, 56.06, 7.279e-08), (-60.92, 56.1, 6.217e-08), (-60.89, 56.08, -7.041e-08), (-61.04, 56.6, 2.061e-08), (-60.98, 56.61, -8.61e-08), (-60.98, 56.61, -6.825e-08), (-61.05, 56.86, -4.068e-08), (-61.03, 56.84, -2.98e-08), (-60.97, 56.69, -1.699e-07), (-61.0, 56.82, -7.307e-08), (-60.97, 56.8, -7.305e-09), (-60.95, 56.7, -1.246e-07), (-60.94, 56.78, -2.317e-07), (-60.93, 56.72, -1.256e-07), (-60.91, 56.76, 1.194e-06), (-60.55, 55.53, -9.988e-08), (-60.6, 55.74, -1.243e-07), (-60.78, 55.95, -9.087e-08), (-60.75, 55.83, -4.547e-08), (-60.73, 55.81, -1.097e-07), (-60.59, 55.75, 1.282e-06), (-60.58, 55.79, -1.263e-07), (-60.57, 55.81, 2.143e-07), (-60.57, 55.82, 4.556e-07), (-60.55, 55.75, -8.906e-08), (-60.53, 55.77, 5.608e-08), (-60.49, 55.8, -9.456e-08), (-60.15, 55.39, -9.902e-08), (-60.35, 55.75, 2.92e-08), (-60.37, 55.57, -6.745e-08), (-60.37, 55.61, -1.002e-07), (-60.36, 55.61, -9.602e-08), (-60.27, 55.54, -3.031e-08), (-60.31, 55.55, 1.472e-07), (-60.21, 55.52, -7.014e-08), (-60.14, 55.41, -8.041e-08), (-60.15, 55.5, 1.669e-08), (-60.45, 55.82, -2.74e-08), (-60.4, 55.82, -1.086e-07), (-60.38, 55.8, -1.201e-07), (-60.34, 55.78, -1.1e-07), (-60.0, 55.15, -9.988e-08), (-59.97, 55.41, -6.124e-08), (-59.99, 55.3, -1.425e-07), (-59.96, 55.34, 3.516e-08), (-59.97, 55.3, 6e-09), (-59.98, 55.31, -1.287e-07), (-59.89, 55.31, -6.462e-08), (-60.12, 55.43, -5.312e-08), (-60.09, 55.4, 2.668e-08), (-60.1, 55.45, -2.13e-08), (-60.09, 55.48, -7.635e-08), (-59.94, 55.38, -8.168e-08), (-59.92, 55.41, -4.598e-08), (-59.91, 55.43, -9.399e-08), (-59.7, 55.21, -1.02e-07), (-59.79, 55.34, -1.764e-08), (-59.72, 55.17, -3.327e-07), (-59.72, 55.17, -3.329e-08), (-59.72, 55.17, -4.558e-08), (-59.69, 55.35, -2.021e-08), (-59.7, 55.17, 4.546e-08), (-59.7, 55.17, -4.578e-08), (-59.69, 55.25, -8.52e-08), (-59.65, 55.17, -4.913e-08), (-59.67, 55.31, 1.334e-08), (-59.65, 55.37, 3.068e-07), (-59.55, 55.19, -7.774e-08), (-59.65, 55.37, 1.097e-07), (-59.48, 55.21, -1.037e-07), (-59.46, 55.17, -4.752e-08), (-59.44, 55.14, -2.698e-07), (-59.42, 55.12, -1.101e-07), (-59.4, 55.09, -1.984e-07), (-59.33, 55.13, -9.97e-08), (-59.37, 55.11, -1.474e-07), (-59.33, 55.14, -7.295e-08), (-59.3, 55.16, -7.29e-08), (-59.19, 55.21, -1.007e-07), (-59.27, 55.18, -7.476e-08), (-59.24, 55.2, -1.557e-07), (-58.9, 55.01, -9.577e-08), (-58.84, 54.87, -9.637e-08), (-58.88, 54.96, -6.52e-08), (-59.15, 55.19, -1.854e-07), (-59.12, 55.17, -1.213e-07), (-59.09, 55.13, -9.396e-08), (-59.1, 55.15, -1.168e-07), (-58.93, 55.07, -8.886e-08), (-58.99, 55.13, -2.31e-09), (-58.94, 55.13, -4.19e-07), (-58.95, 55.15, 3.681e-07), (-58.86, 54.92, 1.174e-09), (-58.83, 54.83, -8.563e-08), (-58.55, 54.81, -3.381e-08), (-57.1, 52.0, -1.014e-07), (-58.37, 54.22, -1.28e-07), (-58.37, 54.23, -9.853e-08), (-58.35, 54.23, 2.831e-07), (-58.17, 54.45, -9.988e-08), (-58.3, 54.25, 7.41e-08), (-58.29, 54.8, -3.073e-08), (-58.27, 54.79, -9.948e-08), (-58.26, 54.82, 2.499e-07), (-58.24, 54.87, 3.545e-08), (-58.21, 54.27, -2.897e-08), (-58.13, 54.28, -3.109e-08), (-57.97, 54.21, -9.808e-08), (-57.98, 54.22, -4.803e-08), (-58.09, 54.3, -5.998e-08), (-58.06, 54.32, -4.871e-08), (-58.02, 54.34, -1.713e-09), (-57.99, 54.37, -8.14e-08), (-57.95, 54.38, -8.669e-08), (-58.15, 54.9, -7.327e-08), (-58.23, 54.88, -8.531e-08), (-58.03, 54.92, -8.167e-08), (-57.93, 54.83, -1.116e-07), (-57.94, 54.91, 1.929e-07), (-57.95, 54.93, -8.403e-08), (-57.9, 54.76, -9.604e-08), (-57.79, 54.37, 3.01e-08), (-57.65, 54.2, -8.289e-08), (-57.68, 54.36, -5.281e-08), (-57.63, 54.38, -7.057e-08), (-57.89, 54.73, -8.99e-08), (-57.84, 54.72, 1.718e-08), (-57.79, 54.7, -5.71e-08), (-57.75, 54.68, 1.442e-08), (-57.71, 54.66, -1.059e-07), (-57.7, 54.65, -1.039e-07), (-57.57, 54.65, -9.359e-08), (-57.9, 54.74, 3.839e-07), (-57.91, 54.83, -1.787e-08), (-57.86, 54.8, -1.433e-07), (-57.84, 54.84, -1.083e-07), (-57.65, 54.19, -1.013e-07), (-57.37, 53.62, -3.807e-07), (-57.35, 53.59, -1.98e-07), (-57.35, 53.65, -2.701e-08), (-57.32, 53.57, 9.393e-07), (-57.31, 53.66, 1.626e-09), (-57.3, 53.45, -8.432e-08), (-57.29, 53.54, -7.727e-08), (-57.34, 54.1, -9.371e-08), (-57.32, 54.07, -5.864e-08), (-57.3, 54.05, -6.746e-08), (-57.29, 54.03, -1.962e-08), (-57.57, 54.4, -8.946e-08), (-57.46, 54.18, -9.614e-08), (-57.42, 54.16, -1.22e-08), (-57.37, 54.13, -1.046e-07), (-57.51, 54.43, -3.248e-08), (-57.51, 54.66, -3.243e-08), (-57.45, 54.63, 2.989e-08), (-57.43, 54.45, 5.525e-08), (-57.41, 54.62, -4.162e-08), (-57.35, 54.46, -3.509e-08), (-57.35, 54.6, 5.395e-08), (-57.3, 54.58, -7.553e-08), (-57.27, 54.48, -1.618e-08), (-57.25, 54.56, -9.413e-08), (-57.11, 51.42, 3.446e-07), (-57.09, 51.43, -9.679e-08), (-56.97, 51.44, -3.27e-08), (-57.25, 53.69, -4.327e-08), (-57.25, 53.48, -4.763e-08), (-57.22, 53.5, 9.138e-08), (-57.19, 53.51, 1.648e-08), (-57.19, 53.71, -1.046e-07), (-57.15, 53.53, -8.888e-08), (-57.16, 53.64, -1.048e-07), (-57.15, 53.63, -7.26e-08), (-57.15, 53.73, 1.415e-07), (-57.13, 53.85, -8.687e-08), (-57.13, 53.56, -1.192e-07), (-57.13, 53.66, -5.147e-08), (-57.07, 53.68, -4.929e-08), (-57.02, 53.7, -5.789e-08), (-56.95, 53.72, -1.547e-08), (-57.26, 54.0, -1.002e-07), (-57.24, 53.97, -5.867e-08), (-57.22, 53.95, -7.763e-08), (-57.2, 53.92, -1.005e-07), (-57.17, 53.89, -1.537e-07), (-57.21, 54.54, -6.109e-08), (-57.19, 54.5, -6.367e-08), (-57.17, 54.52, 4.58e-07), (-56.93, 51.46, -5.214e-08), (-56.88, 51.48, 9.54e-08), (-56.84, 51.5, -1.874e-08), (-56.79, 51.52, -6.911e-08), (-56.75, 51.54, 1.997e-08), (-56.71, 51.56, 1.001e-09), (-56.67, 51.58, -5.485e-08), (-56.63, 51.6, -7.394e-08), (-56.83, 53.74, -5.085e-08), (-56.7, 53.76, -4.141e-08), (-56.58, 51.62, -7.403e-08), (-56.54, 51.64, 1.534e-07), (-56.5, 51.66, -3.081e-08), (-56.45, 51.68, -8.741e-08), (-56.41, 51.7, -7.699e-08), (-56.37, 51.72, -7.082e-08), (-56.33, 51.74, -3.242e-08), (-56.6, 53.68, -8.484e-08), (-56.6, 53.67, -8.711e-08), (-56.57, 53.78, -2.745e-08), (-56.51, 53.65, -7.305e-08), (-56.53, 53.71, -3.002e-08), (-56.46, 53.78, -8.98e-08), (-56.45, 53.73, 2.101e-08), (-56.39, 53.64, -5.396e-08), (-56.39, 53.74, -5.486e-08), (-56.42, 53.76, 1.864e-07), (-56.25, 53.62, 3.711e-09), (-56.28, 51.76, 6.255e-08), (-56.24, 51.78, 6.721e-08), (-56.2, 51.8, 1.385e-08), (-56.15, 51.82, -1.079e-08), (-56.11, 51.84, 2.007e-08), (-56.07, 51.86, -7.769e-08), (-56.03, 51.88, -4.227e-08), (-55.99, 51.9, -1.172e-08), (-56.03, 53.48, -2.717e-07), (-56.01, 53.48, -3.514e-07), (-56.12, 53.6, -8.192e-08), (-56.11, 53.59, -1.031e-07), (-56.02, 53.49, -1.362e-06), (-56.0, 53.5, -4.318e-07), (-55.94, 51.92, -8.586e-08), (-55.9, 51.94, -5.003e-08), (-55.85, 51.96, -6.746e-08), (-55.8, 51.98, 4.186e-08), (-55.74, 52.03, -9.017e-08), (-55.76, 52.0, -1.061e-07), (-55.66, 52.14, -1.031e-07), (-55.72, 52.05, -4.494e-08), (-55.71, 52.07, -5.227e-08), (-55.68, 52.1, -1.57e-08), (-55.73, 52.31, -9.957e-08), (-55.74, 52.32, -3.984e-07), (-55.69, 52.35, -5.769e-08), (-55.65, 52.45, -3.563e-08), (-55.76, 52.72, -4.675e-08), (-55.74, 52.67, -8.473e-08), (-55.78, 52.77, -6.935e-08), (-55.78, 52.8, -6.663e-08), (-55.7, 52.59, -8.575e-08), (-55.72, 52.63, -5.57e-08), (-55.68, 52.55, -5.952e-08), (-55.77, 52.99, -1.041e-07), (-55.76, 53.0, -1.07e-07), (-55.74, 53.03, -8.823e-08), (-55.72, 53.06, 2.909e-07), (-55.73, 53.09, 1.844e-07), (-55.75, 53.43, -9.714e-08), (-55.74, 53.27, -9.23e-08), (-55.78, 53.37, -7.182e-08), (-55.76, 53.31, -6.586e-08), (-55.78, 53.35, -5.293e-08), (-55.77, 53.39, 4.393e-08), (-55.99, 53.57, 7.657e-08), (-55.97, 53.52, -7.601e-08), (-55.93, 53.5, -4.212e-08), (-55.94, 53.54, -2.857e-08), (-55.9, 53.56, -7.319e-07), (-55.85, 53.52, -3.88e-08), (-55.76, 53.51, -7.452e-08), (-55.77, 53.53, -8.86e-08), (-55.73, 53.48, -2.336e-08), (-55.64, 52.16, -1.008e-07), (-55.62, 52.19, -9.217e-08), (-55.67, 52.29, -2.667e-08), (-55.62, 52.37, 2.372e-08), (-55.6, 52.22, -7.717e-08), (-55.61, 52.28, -1.296e-09), (-55.63, 52.38, -1.145e-07), (-55.59, 52.25, -9.819e-08), (-55.57, 52.26, -9.436e-08), (-55.66, 52.5, 4.936e-08), (-59.2, 55.23, 1.088e-06), (-57.29, 53.46, -1.029e-07), (-57.1, 51.42, 4.81e-08)], [(393, 394), (795, 796), (834, 835), (777, 778), (718, 715), (748, 749), (666, 667), (404, 405), (88, 87), (832, 831), (841, 839), (935, 1056), (403, 404), (750, 743), (402, 403), (749, 751), (45, 57)], [(34, 0, 2), (34, 4, 3), (34, 8, 7), (34, 7, 5), (34, 9, 8), (34, 10, 9), (34, 13, 14), (34, 15, 16), (18, 16, 17), (25, 21, 22), (25, 24, 23), (25, 23, 21), (27, 25, 22), (34, 30, 29), (34, 31, 30), (11, 10, 34), (34, 28, 12), (34, 12, 11), (37, 16, 36), (41, 34, 40), (46, 44, 43), (46, 47, 44), (76, 48, 47), (76, 53, 52), (54, 76, 51), (56, 45, 43), (61, 60, 25), (65, 61, 25), (65, 64, 62), (65, 58, 64), (59, 58, 65), (135, 66, 67), (70, 34, 41), (70, 71, 34), (74, 135, 71), (81, 135, 74), (76, 75, 53), (78, 76, 55), (79, 75, 76), (77, 79, 76), (84, 81, 83), (85, 81, 84), (86, 81, 85), (90, 87, 65), (91, 90, 65), (65, 93, 92), (65, 94, 93), (65, 95, 94), (98, 97, 81), (100, 135, 99), (100, 102, 135), (109, 103, 101), (109, 108, 106), (109, 106, 104), (109, 104, 103), (109, 107, 108), (116, 110, 111), (115, 112, 110), (109, 113, 112), (109, 117, 114), (109, 101, 117), (118, 109, 115), (122, 120, 121), (195, 123, 122), (195, 122, 121), (125, 195, 121), (126, 195, 125), (127, 195, 126), (135, 133, 132), (134, 133, 135), (135, 136, 134), (135, 138, 137), (135, 137, 136), (139, 195, 127), (135, 139, 138), (143, 109, 141), (146, 109, 144), (151, 109, 149), (141, 109, 151), (195, 154, 155), (160, 159, 158), (195, 158, 157), (195, 152, 160), (195, 160, 158), (195, 153, 152), (195, 139, 135), (161, 195, 135), (162, 161, 135), (162, 135, 109), (164, 109, 163), (165, 162, 109), (171, 165, 170), (172, 162, 165), (172, 165, 171), (173, 162, 172), (175, 162, 174), (195, 177, 167), (195, 179, 178), (195, 182, 181), (191, 184, 183), (191, 183, 195), (161, 186, 187), (188, 161, 187), (194, 193, 191), (196, 161, 189), (197, 161, 196), (198, 161, 197), (198, 199, 161), (202, 201, 195), (195, 203, 202), (195, 204, 203), (195, 194, 191), (207, 199, 206), (208, 161, 199), (209, 161, 208), (210, 161, 209), (213, 212, 211), (214, 212, 213), (215, 212, 214), (217, 212, 215), (222, 221, 220), (223, 221, 222), (223, 222, 224), (226, 223, 224), (226, 225, 223), (279, 219, 229), (279, 228, 230), (279, 230, 231), (232, 279, 231), (240, 234, 238), (233, 279, 232), (235, 279, 233), (240, 238, 239), (244, 243, 242), (195, 246, 245), (195, 250, 249), (195, 251, 250), (195, 252, 251), (259, 161, 257), (255, 161, 259), (161, 255, 260), (261, 161, 260), (264, 263, 262), (359, 263, 264), (359, 265, 263), (267, 268, 216), (267, 216, 217), (270, 268, 267), (382, 274, 273), (382, 273, 272), (382, 271, 283), (382, 283, 282), (285, 382, 284), (288, 382, 287), (292, 237, 236), (292, 279, 235), (293, 292, 240), (292, 295, 279), (304, 240, 302), (303, 304, 302), (305, 307, 304), (307, 305, 306), (304, 298, 294), (310, 304, 307), (253, 252, 195), (254, 253, 195), (195, 314, 254), (317, 319, 195), (317, 320, 319), (325, 323, 195), (324, 325, 195), (324, 195, 322), (328, 327, 161), (331, 330, 161), (334, 161, 256), (335, 161, 334), (336, 161, 335), (337, 161, 336), (461, 340, 339), (341, 340, 461), (342, 344, 339), (343, 344, 342), (461, 347, 346), (461, 346, 348), (461, 350, 347), (351, 461, 348), (349, 351, 348), (479, 356, 355), (479, 361, 359), (479, 364, 363), (479, 362, 365), (369, 479, 368), (372, 369, 368), (379, 378, 382), (380, 379, 382), (374, 269, 277), (275, 274, 382), (278, 374, 277), (289, 382, 288), (290, 291, 289), (389, 291, 279), (386, 389, 385), (389, 387, 384), (390, 389, 386), (391, 388, 291), (395, 392, 301), (396, 279, 299), (395, 397, 392), (398, 279, 396), (399, 397, 395), (398, 389, 279), (386, 385, 401), (414, 411, 413), (411, 415, 413), (411, 416, 415), (411, 417, 416), (411, 407, 419), (409, 407, 411), (423, 414, 420), (421, 423, 420), (424, 411, 423), (161, 426, 422), (333, 161, 338), (338, 429, 333), (430, 333, 429), (333, 430, 434), (433, 435, 436), (437, 433, 436), (445, 443, 441), (446, 445, 440), (449, 446, 448), (452, 451, 461), (461, 453, 452), (461, 455, 454), (461, 457, 456), (461, 456, 345), (461, 459, 458), (461, 351, 352), (461, 352, 462), (463, 461, 462), (464, 461, 463), (465, 461, 464), (461, 465, 466), (467, 461, 466), (468, 461, 467), (469, 461, 468), (470, 461, 469), (461, 470, 471), (473, 461, 471), (474, 461, 473), (472, 461, 474), (479, 480, 478), (481, 480, 479), (486, 369, 484), (488, 485, 487), (489, 369, 486), (491, 369, 489), (493, 369, 492), (487, 485, 495), (487, 495, 381), (383, 497, 496), (502, 500, 383), (503, 500, 502), (507, 506, 382), (505, 512, 510), (511, 513, 501), (511, 514, 513), (389, 516, 387), (519, 505, 515), (522, 505, 519), (523, 505, 509), (411, 412, 409), (425, 526, 424), (333, 534, 428), (527, 535, 536), (527, 536, 333), (728, 434, 433), (439, 433, 438), (537, 728, 433), (539, 728, 538), (728, 539, 540), (543, 541, 542), (544, 728, 543), (728, 544, 545), (547, 728, 546), (548, 444, 445), (549, 548, 445), (549, 445, 446), (549, 552, 553), (556, 555, 461), (461, 557, 556), (461, 475, 476), (461, 476, 477), (560, 461, 477), (561, 461, 560), (566, 369, 487), (566, 487, 498), (498, 571, 566), (573, 576, 577), (580, 500, 503), (579, 568, 578), (573, 570, 579), (583, 580, 582), (501, 586, 581), (584, 585, 579), (591, 593, 590), (592, 573, 588), (595, 501, 513), (597, 596, 595), (598, 596, 597), (501, 600, 587), (599, 600, 501), (601, 602, 600), (601, 603, 602), (333, 533, 532), (333, 411, 531), (606, 728, 605), (728, 551, 549), (728, 608, 607), (728, 554, 461), (566, 610, 609), (613, 369, 611), (616, 613, 615), (614, 566, 573), (614, 612, 566), (620, 614, 619), (573, 621, 619), (625, 619, 621), (625, 624, 619), (622, 627, 623), (369, 633, 632), (629, 634, 369), (629, 635, 634), (629, 637, 635), (481, 632, 636), (638, 637, 629), (614, 640, 639), (651, 647, 646), (648, 651, 645), (614, 649, 642), (653, 614, 646), (614, 652, 649), (654, 653, 646), (658, 614, 628), (645, 614, 658), (659, 481, 636), (663, 481, 659), (664, 665, 659), (679, 481, 663), (670, 659, 666), (673, 663, 659), (671, 659, 670), (674, 659, 671), (644, 676, 629), (644, 677, 676), (678, 728, 461), (461, 679, 680), (683, 461, 680), (683, 680, 682), (684, 659, 674), (659, 685, 673), (659, 686, 685), (659, 689, 686), (689, 659, 687), (692, 679, 691), (703, 683, 702), (705, 683, 704), (683, 697, 696), (683, 706, 697), (709, 708, 461), (712, 461, 710), (717, 461, 712), (716, 713, 711), (722, 706, 721), (729, 678, 461), (678, 729, 731), (734, 678, 733), (730, 729, 461), (737, 461, 736), (461, 732, 730), (461, 740, 732), (741, 461, 738), (742, 461, 741), (746, 744, 740), (745, 746, 461), (754, 461, 753), (755, 461, 754), (756, 461, 755), (758, 736, 757), (763, 728, 678), (764, 728, 763), (765, 728, 764), (766, 765, 764), (768, 678, 735), (769, 767, 768), (770, 678, 767), (678, 772, 771), (774, 772, 770), (775, 773, 774), (736, 776, 743), (736, 777, 776), (779, 736, 759), (780, 736, 779), (782, 736, 780), (783, 736, 782), (785, 736, 783), (788, 333, 728), (791, 728, 765), (793, 789, 792), (814, 333, 788), (803, 802, 788), (806, 788, 802), (810, 803, 799), (811, 803, 810), (812, 803, 811), (804, 803, 801), (816, 814, 800), (816, 818, 814), (817, 819, 816), (820, 814, 818), (788, 821, 808), (809, 823, 788), (815, 816, 822), (828, 814, 820), (820, 829, 828), (830, 814, 828), (834, 333, 814), (837, 333, 834), (843, 333, 842), (847, 333, 846), (849, 850, 847), (851, 847, 850), (852, 851, 850), (853, 851, 852), (1054, 851, 853), (855, 333, 854), (856, 855, 854), (860, 333, 858), (861, 333, 859), (862, 863, 861), (865, 855, 856), (867, 872, 866), (868, 411, 333), (872, 873, 871), (875, 872, 874), (872, 879, 878), (881, 880, 869), (872, 883, 882), (887, 875, 876), (877, 887, 876), (872, 875, 887), (915, 868, 333), (894, 886, 872), (909, 333, 880), (895, 909, 880), (899, 872, 898), (901, 872, 900), (902, 872, 901), (897, 872, 921), (906, 872, 890), (909, 915, 333), (910, 915, 909), (911, 915, 910), (909, 914, 912), (918, 909, 917), (920, 909, 919), (923, 909, 922), (924, 909, 923), (904, 925, 921), (904, 930, 928), (931, 904, 929), (932, 904, 931), (934, 933, 930), (934, 930, 932), (909, 938, 914), (939, 868, 1055), (940, 868, 939), (942, 938, 909), (941, 943, 868), (979, 948, 945), (949, 979, 945), (979, 868, 948), (950, 979, 949), (951, 979, 950), (956, 909, 955), (956, 942, 909), (957, 942, 956), (958, 933, 934), (962, 961, 868), (963, 962, 868), (868, 966, 965), (868, 967, 966), (868, 973, 972), (974, 973, 868), (868, 977, 976), (980, 978, 970), (981, 868, 979), (983, 982, 980), (984, 982, 983), (985, 868, 981), (988, 868, 985), (989, 977, 868), (868, 991, 990), (868, 992, 991), (868, 993, 992), (868, 994, 993), (998, 868, 997), (999, 868, 988), (1000, 997, 999), (1007, 1005, 868), (1009, 868, 1013), (868, 1010, 1007), (1014, 1013, 868), (1019, 1017, 868), (1022, 1021, 868), (1023, 868, 1021), (1026, 1024, 868), (1032, 1030, 868), (1031, 1033, 868), (1033, 1032, 868), (1029, 1034, 1031), (1028, 868, 1030), (1035, 1039, 1038), (1041, 1029, 1040), (1045, 1009, 1013), (1050, 1047, 1015), (1052, 1051, 1049), (1053, 1016, 868), (460, 461, 344), (487, 369, 493), (501, 504, 383), (573, 566, 576), (630, 481, 369), (369, 631, 630), (632, 481, 630), (369, 632, 631), (654, 657, 656), (669, 668, 663), (679, 690, 691), (785, 787, 786), (830, 832, 814), (869, 333, 870), (872, 871, 870), (905, 872, 893), (1000, 1002, 1001), (34, 1, 0), (34, 5, 4), (1, 34, 3), (5, 7, 6), (13, 34, 2), (15, 34, 14), (18, 19, 16), (19, 20, 16), (25, 26, 24), (34, 29, 28), (34, 32, 31), (34, 33, 32), (34, 35, 33), (20, 36, 16), (37, 34, 16), (38, 34, 37), (38, 39, 34), (39, 40, 34), (45, 46, 43), (76, 49, 48), (46, 76, 47), (76, 50, 49), (76, 52, 50), (51, 76, 46), (42, 56, 43), (25, 60, 26), (65, 62, 61), (63, 65, 25), (66, 65, 63), (135, 68, 34), (135, 69, 68), (71, 135, 34), (55, 76, 54), (81, 80, 79), (77, 81, 79), (81, 72, 80), (81, 73, 72), (81, 74, 73), (82, 81, 77), (83, 81, 82), (65, 87, 59), (90, 89, 87), (91, 65, 92), (135, 131, 65), (96, 95, 65), (129, 96, 65), (131, 129, 65), (135, 65, 66), (69, 135, 67), (97, 135, 81), (99, 135, 97), (102, 105, 135), (105, 107, 135), (116, 115, 110), (109, 114, 113), (115, 109, 112), (121, 120, 119), (195, 124, 123), (96, 129, 128), (129, 131, 130), (135, 132, 131), (109, 135, 107), (143, 142, 109), (144, 109, 118), (145, 144, 118), (146, 147, 109), (147, 140, 109), (148, 109, 140), (150, 109, 148), (150, 149, 109), (195, 155, 153), (195, 156, 124), (195, 157, 156), (163, 109, 142), (164, 165, 109), (166, 165, 164), (195, 167, 154), (173, 174, 162), (176, 169, 162), (175, 176, 162), (195, 178, 177), (195, 180, 179), (180, 195, 181), (195, 183, 182), (191, 185, 184), (191, 190, 185), (186, 162, 168), (161, 162, 186), (188, 189, 161), (191, 193, 192), (195, 200, 194), (195, 201, 200), (195, 205, 204), (207, 208, 199), (210, 258, 161), (217, 216, 212), (226, 229, 225), (228, 226, 227), (229, 219, 218), (226, 279, 229), (279, 226, 228), (234, 292, 236), (195, 241, 205), (195, 242, 241), (195, 244, 242), (195, 245, 244), (195, 247, 246), (195, 248, 247), (195, 249, 248), (258, 257, 161), (261, 256, 161), (264, 266, 359), (270, 269, 268), (277, 269, 270), (382, 282, 280), (281, 382, 280), (281, 284, 382), (382, 272, 271), (286, 287, 285), (287, 382, 285), (291, 290, 279), (237, 292, 235), (240, 292, 234), (240, 294, 293), (295, 296, 279), (297, 295, 292), (299, 279, 296), (296, 300, 299), (303, 305, 304), (304, 294, 240), (304, 309, 298), (311, 310, 307), (308, 311, 307), (304, 312, 309), (311, 313, 310), (195, 315, 314), (316, 315, 195), (319, 316, 195), (321, 195, 318), (321, 322, 195), (195, 323, 317), (161, 327, 195), (326, 318, 195), (195, 327, 326), (329, 328, 161), (330, 329, 161), (161, 332, 331), (338, 161, 337), (344, 461, 339), (479, 357, 356), (479, 358, 357), (266, 360, 359), (360, 362, 359), (479, 363, 361), (362, 479, 359), (479, 366, 364), (365, 367, 479), (479, 353, 366), (479, 354, 353), (479, 355, 354), (367, 370, 479), (371, 368, 479), (382, 376, 375), (382, 377, 376), (382, 378, 377), (374, 276, 269), (275, 382, 278), (278, 382, 374), (382, 375, 374), (383, 380, 382), (289, 291, 382), (505, 382, 291), (291, 389, 384), (390, 517, 389), (301, 392, 300), (300, 392, 299), (301, 393, 395), (398, 400, 389), (406, 408, 405), (408, 410, 405), (410, 411, 405), (411, 418, 417), (411, 419, 418), (423, 411, 414), (161, 422, 332), (161, 427, 426), (333, 427, 161), (333, 428, 427), (432, 435, 431), (435, 433, 431), (437, 438, 433), (445, 442, 440), (445, 441, 442), (445, 444, 443), (448, 446, 447), (461, 450, 341), (461, 451, 450), (461, 454, 453), (457, 461, 458), (459, 461, 460), (461, 345, 350), (479, 478, 358), (369, 481, 479), (481, 482, 480), (372, 483, 369), (483, 484, 369), (487, 490, 488), (491, 492, 369), (487, 494, 490), (487, 493, 494), (383, 496, 380), (495, 485, 373), (499, 497, 383), (501, 383, 382), (500, 499, 383), (506, 501, 382), (505, 510, 508), (506, 511, 501), (515, 505, 291), (388, 515, 291), (389, 517, 516), (518, 516, 517), (391, 520, 388), (522, 521, 505), (521, 509, 505), (523, 512, 505), (411, 524, 412), (410, 525, 411), (411, 525, 524), (333, 528, 527), (411, 424, 526), (333, 529, 528), (526, 531, 411), (333, 530, 529), (333, 532, 530), (333, 536, 534), (728, 333, 434), (439, 537, 433), (537, 538, 728), (540, 541, 728), (543, 728, 541), (545, 546, 728), (549, 550, 548), (549, 551, 550), (449, 549, 446), (552, 549, 449), (461, 555, 455), (461, 558, 557), (461, 559, 558), (461, 554, 559), (461, 472, 475), (481, 564, 482), (481, 565, 564), (565, 481, 563), (562, 461, 561), (481, 562, 563), (481, 461, 562), (567, 369, 566), (573, 572, 570), (573, 574, 572), (573, 575, 574), (571, 576, 566), (573, 577, 575), (579, 578, 500), (580, 579, 500), (579, 569, 568), (579, 570, 569), (583, 579, 580), (585, 573, 579), (587, 586, 501), (586, 590, 589), (587, 590, 586), (591, 590, 587), (588, 573, 585), (591, 594, 593), (595, 596, 501), (599, 501, 596), (599, 601, 600), (601, 604, 603), (333, 531, 533), (547, 605, 728), (728, 607, 551), (606, 608, 728), (728, 549, 554), (566, 609, 567), (612, 610, 566), (567, 611, 369), (616, 369, 613), (614, 639, 617), (619, 614, 573), (573, 622, 621), (622, 623, 621), (622, 626, 627), (620, 628, 614), (369, 634, 633), (641, 369, 616), (617, 639, 618), (641, 629, 369), (643, 644, 629), (614, 642, 640), (651, 646, 614), (645, 651, 614), (647, 651, 650), (614, 653, 652), (651, 655, 650), (654, 656, 653), (679, 461, 481), (638, 660, 637), (661, 662, 638), (663, 668, 679), (666, 659, 665), (673, 669, 663), (668, 672, 679), (629, 675, 638), (675, 661, 638), (629, 676, 675), (688, 679, 681), (672, 681, 679), (684, 687, 659), (690, 679, 688), (693, 679, 692), (693, 694, 679), (695, 680, 679), (694, 695, 679), (696, 698, 461), (699, 683, 682), (699, 700, 683), (700, 701, 683), (701, 702, 683), (703, 704, 683), (683, 696, 461), (705, 721, 683), (707, 709, 461), (461, 698, 710), (698, 713, 710), (698, 711, 713), (698, 714, 711), (716, 715, 713), (717, 719, 461), (720, 461, 719), (720, 707, 461), (721, 706, 683), (722, 725, 706), (723, 722, 721), (725, 724, 706), (722, 726, 725), (734, 735, 678), (739, 738, 461), (737, 739, 461), (746, 740, 461), (742, 745, 461), (745, 747, 746), (748, 747, 745), (752, 753, 461), (756, 736, 461), (757, 736, 756), (758, 759, 736), (708, 760, 461), (760, 762, 461), (761, 752, 461), (461, 762, 761), (768, 767, 678), (771, 763, 678), (770, 772, 678), (774, 773, 772), (781, 777, 736), (736, 784, 781), (736, 786, 784), (785, 786, 736), (789, 788, 728), (790, 765, 766), (791, 792, 728), (792, 789, 728), (792, 794, 793), (792, 795, 794), (789, 797, 788), (797, 803, 788), (798, 799, 797), (799, 803, 797), (800, 814, 788), (806, 805, 788), (805, 807, 788), (788, 808, 800), (812, 801, 803), (813, 801, 812), (815, 817, 816), (809, 788, 807), (800, 822, 816), (788, 823, 821), (809, 824, 823), (825, 817, 815), (815, 826, 825), (815, 827, 826), (829, 836, 828), (829, 833, 836), (814, 832, 834), (833, 838, 836), (833, 839, 838), (840, 333, 837), (842, 333, 840), (843, 844, 333), (844, 845, 333), (845, 846, 333), (846, 848, 847), (851, 333, 847), (861, 854, 333), (858, 333, 851), (857, 858, 851), (860, 859, 333), (859, 862, 861), (862, 864, 863), (872, 870, 333), (855, 866, 333), (866, 872, 333), (411, 868, 727), (874, 872, 867), (872, 878, 873), (869, 880, 333), (872, 882, 879), (872, 884, 883), (872, 885, 884), (872, 886, 885), (877, 888, 887), (887, 889, 872), (889, 890, 872), (889, 892, 891), (891, 890, 889), (872, 896, 894), (872, 897, 896), (899, 900, 872), (902, 903, 872), (903, 904, 872), (904, 921, 872), (906, 893, 872), (905, 898, 872), (906, 907, 893), (906, 908, 907), (915, 1055, 868), (909, 912, 910), (911, 913, 915), (913, 916, 915), (918, 919, 909), (924, 917, 909), (927, 904, 926), (904, 928, 925), (927, 929, 904), (932, 930, 904), (868, 936, 1056), (940, 941, 868), (942, 947, 946), (943, 948, 868), (944, 949, 945), (952, 979, 951), (920, 953, 909), (954, 955, 909), (953, 954, 909), (957, 947, 942), (933, 958, 959), (960, 959, 958), (936, 961, 937), (868, 961, 936), (868, 964, 963), (964, 868, 965), (968, 967, 868), (952, 969, 979), (969, 978, 979), (969, 970, 978), (868, 971, 968), (868, 972, 971), (868, 975, 974), (868, 976, 975), (980, 982, 978), (984, 987, 986), (987, 984, 983), (989, 868, 990), (868, 995, 994), (995, 868, 996), (999, 997, 868), (1000, 1001, 997), (868, 1003, 996), (868, 1004, 1003), (868, 1005, 1004), (1007, 1006, 1005), (1007, 1008, 1006), (868, 1011, 1010), (1012, 1011, 868), (1009, 1012, 868), (868, 1015, 1014), (1016, 1015, 868), (1017, 1018, 868), (1018, 1022, 868), (1020, 1019, 868), (868, 1024, 1020), (1024, 1026, 1025), (868, 1028, 1026), (1026, 1028, 1027), (1029, 1031, 868), (1000, 1036, 1002), (1035, 1036, 1000), (1037, 868, 998), (1035, 1038, 1036), (1037, 1029, 868), (1040, 1029, 1037), (1040, 1042, 1041), (1041, 1043, 1029), (1046, 1045, 1013), (1045, 1044, 1009), (1049, 1045, 1046), (1016, 1050, 1015), (1051, 1048, 1045), (1049, 1051, 1045), (1023, 1053, 868)])
me_mesh.update()

# ---- objects
ob_mycurve = bpy.data.objects.new('myCurve', me_mesh)

# ---- transforms, parenting, visibility, modifiers, constraints
ob_mycurve.location = (0.0, 0.0, 0.0)
_m = ob_mycurve.modifiers.new('Auto Smooth', 'NODES')
_m.node_group = ng_auto_smooth
_gi = [s.identifier for s in ng_auto_smooth.interface.items_tree if s.item_type == 'SOCKET' and s.in_out == 'INPUT']
_m[_gi[1]] = 3.142  # Angle

# ---- collection membership
scene.collection.objects.link(ob_mycurve)

# ---- scene / render settings (as saved in the file)
scene.frame_start = 1; scene.frame_end = 250; scene.frame_set(1)
scene.render.engine = 'BLENDER_EEVEE_NEXT'
scene.cycles.sampling_pattern = 'TABULATED_SOBOL'
scene.cycles.use_light_tree = False
scene.view_settings.view_transform = 'Filmic'
bpy.context.view_layer.update()

# ---- added for rendering (the .blend has no active camera and no usable light): camera, sun
cam_auto = bpy.data.cameras.new('AutoCamera')
cam_auto.lens = 50.0
cam_auto.sensor_width = 36.0
cam_auto.clip_end = 1000.0
ob_auto_camera = bpy.data.objects.new('AutoCamera', cam_auto)
scene.collection.objects.link(ob_auto_camera)
ob_auto_camera.location = (-47.6752, 39.1048, 11.1928)
ob_auto_camera.rotation_euler = (1.09748, -7.21219e-08, 0.694738)
scene.camera = ob_auto_camera
light_auto_sun = bpy.data.lights.new('AutoSun', 'SUN')
light_auto_sun.energy = 3.0
light_auto_sun.angle = 0.0523599
ob_auto_sun = bpy.data.objects.new('AutoSun', light_auto_sun)
scene.collection.objects.link(ob_auto_sun)
ob_auto_sun.rotation_euler = (0.872665, 0.174533, 0.523599)
bpy.context.view_layer.update()
